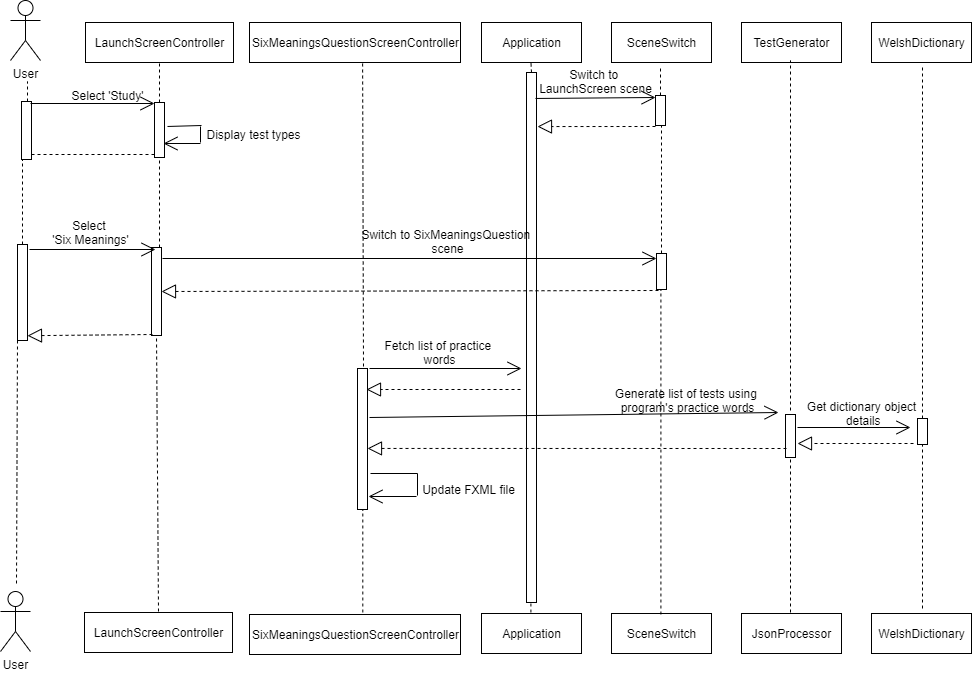

The diagram above was exported from draw.io. Its source (the exported page's mxGraphModel, read from the mxfile embedded in the PNG):
<mxGraphModel dx="2249" dy="745" grid="0" gridSize="10" guides="0" tooltips="1" connect="1" arrows="1" fold="1" page="1" pageScale="1" pageWidth="827" pageHeight="1169" math="0" shadow="0">
  <root>
    <mxCell id="0" />
    <mxCell id="1" parent="0" />
    <mxCell id="z06qdtC_r_3JbQm4cwYJ-47" value="Application" style="html=1;" parent="1" vertex="1">
      <mxGeometry x="120" y="120" width="100" height="40" as="geometry" />
    </mxCell>
    <mxCell id="z06qdtC_r_3JbQm4cwYJ-48" value="User" style="shape=umlActor;verticalLabelPosition=bottom;labelBackgroundColor=#ffffff;verticalAlign=top;html=1;" parent="1" vertex="1">
      <mxGeometry x="-361" y="689" width="30" height="60" as="geometry" />
    </mxCell>
    <mxCell id="z06qdtC_r_3JbQm4cwYJ-49" value="Application" style="html=1;" parent="1" vertex="1">
      <mxGeometry x="120" y="711" width="100" height="40" as="geometry" />
    </mxCell>
    <mxCell id="z06qdtC_r_3JbQm4cwYJ-50" value="SceneSwitch" style="html=1;" parent="1" vertex="1">
      <mxGeometry x="250" y="120" width="100" height="40" as="geometry" />
    </mxCell>
    <mxCell id="z06qdtC_r_3JbQm4cwYJ-51" value="SceneSwitch" style="html=1;" parent="1" vertex="1">
      <mxGeometry x="250" y="711" width="100" height="40" as="geometry" />
    </mxCell>
    <mxCell id="z06qdtC_r_3JbQm4cwYJ-52" value="" style="endArrow=classic;html=1;" parent="1" edge="1">
      <mxGeometry width="50" height="50" relative="1" as="geometry">
        <mxPoint x="170" y="230" as="sourcePoint" />
        <mxPoint x="170" y="230" as="targetPoint" />
      </mxGeometry>
    </mxCell>
    <mxCell id="z06qdtC_r_3JbQm4cwYJ-53" value="" style="endArrow=classic;html=1;" parent="1" edge="1">
      <mxGeometry width="50" height="50" relative="1" as="geometry">
        <mxPoint x="45" y="230" as="sourcePoint" />
        <mxPoint x="45" y="230" as="targetPoint" />
      </mxGeometry>
    </mxCell>
    <mxCell id="z06qdtC_r_3JbQm4cwYJ-54" value="TestGenerator" style="html=1;" parent="1" vertex="1">
      <mxGeometry x="380" y="120" width="100" height="40" as="geometry" />
    </mxCell>
    <mxCell id="z06qdtC_r_3JbQm4cwYJ-55" value="JsonProcessor" style="html=1;" parent="1" vertex="1">
      <mxGeometry x="380" y="711" width="100" height="40" as="geometry" />
    </mxCell>
    <mxCell id="z06qdtC_r_3JbQm4cwYJ-57" value="" style="endArrow=none;dashed=1;html=1;exitX=0.5;exitY=0;exitDx=0;exitDy=0;" parent="1" source="z06qdtC_r_3JbQm4cwYJ-58" edge="1">
      <mxGeometry width="50" height="50" relative="1" as="geometry">
        <mxPoint x="169.40999999999985" y="710" as="sourcePoint" />
        <mxPoint x="169.40999999999985" y="159" as="targetPoint" />
      </mxGeometry>
    </mxCell>
    <mxCell id="z06qdtC_r_3JbQm4cwYJ-58" value="" style="html=1;points=[];perimeter=orthogonalPerimeter;" parent="1" vertex="1">
      <mxGeometry x="165" y="170" width="10" height="530" as="geometry" />
    </mxCell>
    <mxCell id="z06qdtC_r_3JbQm4cwYJ-59" value="" style="endArrow=none;dashed=1;html=1;exitX=0.5;exitY=0;exitDx=0;exitDy=0;" parent="1" target="z06qdtC_r_3JbQm4cwYJ-58" edge="1">
      <mxGeometry width="50" height="50" relative="1" as="geometry">
        <mxPoint x="169.40999999999985" y="709.9999999999998" as="sourcePoint" />
        <mxPoint x="169.40999999999985" y="159" as="targetPoint" />
      </mxGeometry>
    </mxCell>
    <mxCell id="z06qdtC_r_3JbQm4cwYJ-62" value="" style="endArrow=none;dashed=1;html=1;exitX=0.5;exitY=0;exitDx=0;exitDy=0;" parent="1" source="_5m62iZa2DIeSfXyZ9rv-140" edge="1">
      <mxGeometry width="50" height="50" relative="1" as="geometry">
        <mxPoint x="299.40999999999985" y="712" as="sourcePoint" />
        <mxPoint x="299" y="163" as="targetPoint" />
      </mxGeometry>
    </mxCell>
    <mxCell id="z06qdtC_r_3JbQm4cwYJ-68" value="User" style="shape=umlActor;verticalLabelPosition=bottom;labelBackgroundColor=#ffffff;verticalAlign=top;html=1;" parent="1" vertex="1">
      <mxGeometry x="-351" y="98" width="30" height="60" as="geometry" />
    </mxCell>
    <mxCell id="z06qdtC_r_3JbQm4cwYJ-69" value="LaunchScreenController" style="html=1;" parent="1" vertex="1">
      <mxGeometry x="-276" y="120" width="148" height="40" as="geometry" />
    </mxCell>
    <mxCell id="_5m62iZa2DIeSfXyZ9rv-95" value="LaunchScreenController" style="html=1;" parent="1" vertex="1">
      <mxGeometry x="-277" y="710" width="148" height="40" as="geometry" />
    </mxCell>
    <mxCell id="_5m62iZa2DIeSfXyZ9rv-96" value="" style="endArrow=classic;html=1;" parent="1" edge="1">
      <mxGeometry width="50" height="50" relative="1" as="geometry">
        <mxPoint x="160" y="300" as="sourcePoint" />
        <mxPoint x="160" y="300" as="targetPoint" />
      </mxGeometry>
    </mxCell>
    <mxCell id="_5m62iZa2DIeSfXyZ9rv-133" value="WelshDictionary" style="html=1;" parent="1" vertex="1">
      <mxGeometry x="510" y="711" width="100" height="40" as="geometry" />
    </mxCell>
    <mxCell id="_5m62iZa2DIeSfXyZ9rv-134" value="WelshDictionary" style="html=1;" parent="1" vertex="1">
      <mxGeometry x="510" y="120" width="100" height="40" as="geometry" />
    </mxCell>
    <mxCell id="_5m62iZa2DIeSfXyZ9rv-140" value="" style="html=1;points=[];perimeter=orthogonalPerimeter;" parent="1" vertex="1">
      <mxGeometry x="294" y="193" width="10" height="30" as="geometry" />
    </mxCell>
    <mxCell id="_5m62iZa2DIeSfXyZ9rv-141" value="" style="endArrow=none;dashed=1;html=1;exitX=0.5;exitY=0;exitDx=0;exitDy=0;" parent="1" source="_5m62iZa2DIeSfXyZ9rv-197" target="_5m62iZa2DIeSfXyZ9rv-140" edge="1">
      <mxGeometry width="50" height="50" relative="1" as="geometry">
        <mxPoint x="299.40999999999985" y="712" as="sourcePoint" />
        <mxPoint x="299" y="163" as="targetPoint" />
      </mxGeometry>
    </mxCell>
    <mxCell id="_5m62iZa2DIeSfXyZ9rv-142" value="Switch to &lt;br&gt;LaunchScreen scene" style="text;html=1;align=center;verticalAlign=middle;resizable=0;points=[];autosize=1;" parent="1" vertex="1">
      <mxGeometry x="172" y="163" width="123" height="32" as="geometry" />
    </mxCell>
    <mxCell id="_5m62iZa2DIeSfXyZ9rv-143" value="" style="endArrow=block;dashed=1;endFill=0;endSize=12;html=1;entryX=1.1;entryY=0.102;entryDx=0;entryDy=0;entryPerimeter=0;" parent="1" target="z06qdtC_r_3JbQm4cwYJ-58" edge="1">
      <mxGeometry width="160" relative="1" as="geometry">
        <mxPoint x="294" y="224" as="sourcePoint" />
        <mxPoint x="454" y="224" as="targetPoint" />
      </mxGeometry>
    </mxCell>
    <mxCell id="_5m62iZa2DIeSfXyZ9rv-162" value="" style="endArrow=none;dashed=1;html=1;entryX=0.5;entryY=1;entryDx=0;entryDy=0;" parent="1" source="_5m62iZa2DIeSfXyZ9rv-175" target="z06qdtC_r_3JbQm4cwYJ-69" edge="1">
      <mxGeometry width="50" height="50" relative="1" as="geometry">
        <mxPoint x="-203" y="709" as="sourcePoint" />
        <mxPoint x="-76" y="659" as="targetPoint" />
      </mxGeometry>
    </mxCell>
    <mxCell id="_5m62iZa2DIeSfXyZ9rv-163" value="SixMeaningsQuestionScreenController" style="html=1;" parent="1" vertex="1">
      <mxGeometry x="-112" y="120" width="211" height="40" as="geometry" />
    </mxCell>
    <mxCell id="_5m62iZa2DIeSfXyZ9rv-164" value="SixMeaningsQuestionScreenController" style="html=1;" parent="1" vertex="1">
      <mxGeometry x="-112" y="712" width="211" height="40" as="geometry" />
    </mxCell>
    <mxCell id="_5m62iZa2DIeSfXyZ9rv-168" value="" style="endArrow=none;dashed=1;html=1;" parent="1" source="_5m62iZa2DIeSfXyZ9rv-211" edge="1">
      <mxGeometry width="50" height="50" relative="1" as="geometry">
        <mxPoint x="561" y="706" as="sourcePoint" />
        <mxPoint x="561" y="162" as="targetPoint" />
      </mxGeometry>
    </mxCell>
    <mxCell id="_5m62iZa2DIeSfXyZ9rv-169" value="" style="endArrow=none;dashed=1;html=1;" parent="1" edge="1">
      <mxGeometry width="50" height="50" relative="1" as="geometry">
        <mxPoint x="429" y="508" as="sourcePoint" />
        <mxPoint x="429" y="158" as="targetPoint" />
      </mxGeometry>
    </mxCell>
    <mxCell id="_5m62iZa2DIeSfXyZ9rv-170" value="" style="endArrow=none;dashed=1;html=1;" parent="1" source="_5m62iZa2DIeSfXyZ9rv-172" edge="1">
      <mxGeometry width="50" height="50" relative="1" as="geometry">
        <mxPoint x="-345" y="681" as="sourcePoint" />
        <mxPoint x="-334" y="179" as="targetPoint" />
      </mxGeometry>
    </mxCell>
    <mxCell id="_5m62iZa2DIeSfXyZ9rv-172" value="" style="html=1;points=[];perimeter=orthogonalPerimeter;" parent="1" vertex="1">
      <mxGeometry x="-340" y="199" width="10" height="58" as="geometry" />
    </mxCell>
    <mxCell id="_5m62iZa2DIeSfXyZ9rv-173" value="" style="endArrow=none;dashed=1;html=1;" parent="1" source="_5m62iZa2DIeSfXyZ9rv-185" target="_5m62iZa2DIeSfXyZ9rv-172" edge="1">
      <mxGeometry width="50" height="50" relative="1" as="geometry">
        <mxPoint x="-345" y="681" as="sourcePoint" />
        <mxPoint x="-334" y="179" as="targetPoint" />
      </mxGeometry>
    </mxCell>
    <mxCell id="_5m62iZa2DIeSfXyZ9rv-174" value="" style="endArrow=open;endFill=1;endSize=12;html=1;" parent="1" target="_5m62iZa2DIeSfXyZ9rv-175" edge="1">
      <mxGeometry width="160" relative="1" as="geometry">
        <mxPoint x="-331" y="201" as="sourcePoint" />
        <mxPoint x="-211" y="201" as="targetPoint" />
      </mxGeometry>
    </mxCell>
    <mxCell id="_5m62iZa2DIeSfXyZ9rv-175" value="" style="html=1;points=[];perimeter=orthogonalPerimeter;" parent="1" vertex="1">
      <mxGeometry x="-207" y="200" width="10" height="55" as="geometry" />
    </mxCell>
    <mxCell id="_5m62iZa2DIeSfXyZ9rv-176" value="" style="endArrow=none;dashed=1;html=1;entryX=0.5;entryY=1;entryDx=0;entryDy=0;" parent="1" source="_5m62iZa2DIeSfXyZ9rv-188" target="_5m62iZa2DIeSfXyZ9rv-175" edge="1">
      <mxGeometry width="50" height="50" relative="1" as="geometry">
        <mxPoint x="-203" y="709" as="sourcePoint" />
        <mxPoint x="-202" y="160" as="targetPoint" />
      </mxGeometry>
    </mxCell>
    <mxCell id="_5m62iZa2DIeSfXyZ9rv-177" value="" style="endArrow=open;endFill=1;endSize=12;html=1;" parent="1" edge="1">
      <mxGeometry width="160" relative="1" as="geometry">
        <mxPoint x="-161" y="241" as="sourcePoint" />
        <mxPoint x="-198" y="241" as="targetPoint" />
      </mxGeometry>
    </mxCell>
    <mxCell id="_5m62iZa2DIeSfXyZ9rv-179" value="" style="endArrow=none;html=1;" parent="1" edge="1">
      <mxGeometry width="50" height="50" relative="1" as="geometry">
        <mxPoint x="-161" y="240" as="sourcePoint" />
        <mxPoint x="-161" y="224" as="targetPoint" />
      </mxGeometry>
    </mxCell>
    <mxCell id="_5m62iZa2DIeSfXyZ9rv-180" value="" style="endArrow=none;html=1;exitX=1.3;exitY=0.436;exitDx=0;exitDy=0;exitPerimeter=0;" parent="1" source="_5m62iZa2DIeSfXyZ9rv-175" edge="1">
      <mxGeometry width="50" height="50" relative="1" as="geometry">
        <mxPoint x="-210" y="273" as="sourcePoint" />
        <mxPoint x="-160" y="223" as="targetPoint" />
      </mxGeometry>
    </mxCell>
    <mxCell id="_5m62iZa2DIeSfXyZ9rv-181" value="Display test types" style="text;html=1;align=center;verticalAlign=middle;resizable=0;points=[];autosize=1;" parent="1" vertex="1">
      <mxGeometry x="-160" y="223" width="104" height="18" as="geometry" />
    </mxCell>
    <mxCell id="_5m62iZa2DIeSfXyZ9rv-182" value="Select 'Study'" style="text;html=1;align=center;verticalAlign=middle;resizable=0;points=[];autosize=1;" parent="1" vertex="1">
      <mxGeometry x="-295" y="184" width="82" height="18" as="geometry" />
    </mxCell>
    <mxCell id="_5m62iZa2DIeSfXyZ9rv-183" value="" style="endArrow=none;dashed=1;html=1;" parent="1" source="_5m62iZa2DIeSfXyZ9rv-172" edge="1">
      <mxGeometry width="50" height="50" relative="1" as="geometry">
        <mxPoint x="-257" y="302" as="sourcePoint" />
        <mxPoint x="-207" y="252" as="targetPoint" />
      </mxGeometry>
    </mxCell>
    <mxCell id="_5m62iZa2DIeSfXyZ9rv-185" value="" style="html=1;points=[];perimeter=orthogonalPerimeter;" parent="1" vertex="1">
      <mxGeometry x="-344" y="342" width="10" height="96" as="geometry" />
    </mxCell>
    <mxCell id="_5m62iZa2DIeSfXyZ9rv-186" value="" style="endArrow=none;dashed=1;html=1;" parent="1" target="_5m62iZa2DIeSfXyZ9rv-185" edge="1">
      <mxGeometry width="50" height="50" relative="1" as="geometry">
        <mxPoint x="-345" y="681" as="sourcePoint" />
        <mxPoint x="-340" y="257" as="targetPoint" />
      </mxGeometry>
    </mxCell>
    <mxCell id="_5m62iZa2DIeSfXyZ9rv-188" value="" style="html=1;points=[];perimeter=orthogonalPerimeter;" parent="1" vertex="1">
      <mxGeometry x="-210" y="345" width="10" height="88" as="geometry" />
    </mxCell>
    <mxCell id="_5m62iZa2DIeSfXyZ9rv-189" value="" style="endArrow=none;dashed=1;html=1;entryX=0.5;entryY=1;entryDx=0;entryDy=0;" parent="1" target="_5m62iZa2DIeSfXyZ9rv-188" edge="1">
      <mxGeometry width="50" height="50" relative="1" as="geometry">
        <mxPoint x="-203" y="709" as="sourcePoint" />
        <mxPoint x="-202" y="255" as="targetPoint" />
      </mxGeometry>
    </mxCell>
    <mxCell id="_5m62iZa2DIeSfXyZ9rv-191" value="" style="endArrow=open;endFill=1;endSize=12;html=1;" parent="1" edge="1">
      <mxGeometry width="160" relative="1" as="geometry">
        <mxPoint x="-332" y="347" as="sourcePoint" />
        <mxPoint x="-206" y="347" as="targetPoint" />
      </mxGeometry>
    </mxCell>
    <mxCell id="_5m62iZa2DIeSfXyZ9rv-192" value="Select &lt;br&gt;'Six Meanings'" style="text;html=1;align=center;verticalAlign=middle;resizable=0;points=[];autosize=1;" parent="1" vertex="1">
      <mxGeometry x="-315" y="314" width="87" height="32" as="geometry" />
    </mxCell>
    <mxCell id="_5m62iZa2DIeSfXyZ9rv-195" value="" style="endArrow=open;endFill=1;endSize=12;html=1;" parent="1" target="_5m62iZa2DIeSfXyZ9rv-197" edge="1">
      <mxGeometry width="160" relative="1" as="geometry">
        <mxPoint x="-199" y="356" as="sourcePoint" />
        <mxPoint x="160" y="356" as="targetPoint" />
      </mxGeometry>
    </mxCell>
    <mxCell id="_5m62iZa2DIeSfXyZ9rv-197" value="" style="html=1;points=[];perimeter=orthogonalPerimeter;" parent="1" vertex="1">
      <mxGeometry x="295" y="351" width="10" height="36" as="geometry" />
    </mxCell>
    <mxCell id="_5m62iZa2DIeSfXyZ9rv-198" value="" style="endArrow=none;dashed=1;html=1;exitX=0.5;exitY=0;exitDx=0;exitDy=0;" parent="1" target="_5m62iZa2DIeSfXyZ9rv-197" edge="1">
      <mxGeometry width="50" height="50" relative="1" as="geometry">
        <mxPoint x="299.40999999999985" y="712" as="sourcePoint" />
        <mxPoint x="299.40999999999985" y="223" as="targetPoint" />
      </mxGeometry>
    </mxCell>
    <mxCell id="_5m62iZa2DIeSfXyZ9rv-199" value="Switch to SixMeaningsQuestion&amp;nbsp;&lt;br&gt;scene" style="text;html=1;align=center;verticalAlign=middle;resizable=0;points=[];autosize=1;" parent="1" vertex="1">
      <mxGeometry x="-5" y="323" width="182" height="32" as="geometry" />
    </mxCell>
    <mxCell id="_5m62iZa2DIeSfXyZ9rv-200" value="" style="endArrow=block;dashed=1;endFill=0;endSize=12;html=1;entryX=1;entryY=0.5;entryDx=0;entryDy=0;entryPerimeter=0;" parent="1" target="_5m62iZa2DIeSfXyZ9rv-188" edge="1">
      <mxGeometry width="160" relative="1" as="geometry">
        <mxPoint x="297" y="388" as="sourcePoint" />
        <mxPoint x="457" y="388" as="targetPoint" />
      </mxGeometry>
    </mxCell>
    <mxCell id="_5m62iZa2DIeSfXyZ9rv-201" value="" style="endArrow=block;dashed=1;endFill=0;endSize=12;html=1;entryX=1;entryY=0.95;entryDx=0;entryDy=0;entryPerimeter=0;" parent="1" target="_5m62iZa2DIeSfXyZ9rv-185" edge="1">
      <mxGeometry width="160" relative="1" as="geometry">
        <mxPoint x="-209" y="432" as="sourcePoint" />
        <mxPoint x="-49" y="432" as="targetPoint" />
      </mxGeometry>
    </mxCell>
    <mxCell id="_5m62iZa2DIeSfXyZ9rv-202" value="" style="html=1;points=[];perimeter=orthogonalPerimeter;" parent="1" vertex="1">
      <mxGeometry x="-4" y="466" width="10" height="141" as="geometry" />
    </mxCell>
    <mxCell id="_5m62iZa2DIeSfXyZ9rv-203" value="" style="endArrow=none;dashed=1;html=1;exitX=0.537;exitY=-0.05;exitDx=0;exitDy=0;exitPerimeter=0;" parent="1" source="_5m62iZa2DIeSfXyZ9rv-164" target="_5m62iZa2DIeSfXyZ9rv-202" edge="1">
      <mxGeometry width="50" height="50" relative="1" as="geometry">
        <mxPoint x="-1.0630000000001019" y="710" as="sourcePoint" />
        <mxPoint x="4" y="160" as="targetPoint" />
      </mxGeometry>
    </mxCell>
    <mxCell id="_5m62iZa2DIeSfXyZ9rv-204" value="" style="endArrow=open;endFill=1;endSize=12;html=1;" parent="1" edge="1">
      <mxGeometry width="160" relative="1" as="geometry">
        <mxPoint x="8" y="466" as="sourcePoint" />
        <mxPoint x="160" y="466" as="targetPoint" />
      </mxGeometry>
    </mxCell>
    <mxCell id="_5m62iZa2DIeSfXyZ9rv-205" value="Fetch list of practice&amp;nbsp;&lt;br&gt;words" style="text;html=1;align=center;verticalAlign=middle;resizable=0;points=[];autosize=1;" parent="1" vertex="1">
      <mxGeometry x="18" y="434" width="120" height="32" as="geometry" />
    </mxCell>
    <mxCell id="_5m62iZa2DIeSfXyZ9rv-208" value="" style="endArrow=none;dashed=1;html=1;" parent="1" source="_5m62iZa2DIeSfXyZ9rv-219" edge="1">
      <mxGeometry width="50" height="50" relative="1" as="geometry">
        <mxPoint x="429" y="710" as="sourcePoint" />
        <mxPoint x="429" y="528" as="targetPoint" />
      </mxGeometry>
    </mxCell>
    <mxCell id="_5m62iZa2DIeSfXyZ9rv-209" value="Generate list of tests using &lt;br&gt;program's practice words" style="text;html=1;align=center;verticalAlign=middle;resizable=0;points=[];autosize=1;" parent="1" vertex="1">
      <mxGeometry x="250" y="482" width="152" height="32" as="geometry" />
    </mxCell>
    <mxCell id="_5m62iZa2DIeSfXyZ9rv-210" value="" style="endArrow=open;endFill=1;endSize=12;html=1;" parent="1" edge="1">
      <mxGeometry width="160" relative="1" as="geometry">
        <mxPoint x="436" y="525" as="sourcePoint" />
        <mxPoint x="549" y="525" as="targetPoint" />
      </mxGeometry>
    </mxCell>
    <mxCell id="_5m62iZa2DIeSfXyZ9rv-213" value="Get dictionary object&lt;br&gt;&amp;nbsp;details" style="text;html=1;align=center;verticalAlign=middle;resizable=0;points=[];autosize=1;" parent="1" vertex="1">
      <mxGeometry x="440" y="495" width="119" height="32" as="geometry" />
    </mxCell>
    <mxCell id="_5m62iZa2DIeSfXyZ9rv-215" value="" style="endArrow=block;dashed=1;endFill=0;endSize=12;html=1;" parent="1" edge="1">
      <mxGeometry width="160" relative="1" as="geometry">
        <mxPoint x="159" y="487" as="sourcePoint" />
        <mxPoint x="5" y="487" as="targetPoint" />
      </mxGeometry>
    </mxCell>
    <mxCell id="_5m62iZa2DIeSfXyZ9rv-217" value="" style="endArrow=open;endFill=1;endSize=12;html=1;" parent="1" edge="1">
      <mxGeometry width="160" relative="1" as="geometry">
        <mxPoint x="8" y="515" as="sourcePoint" />
        <mxPoint x="417" y="510" as="targetPoint" />
      </mxGeometry>
    </mxCell>
    <mxCell id="_5m62iZa2DIeSfXyZ9rv-211" value="" style="html=1;points=[];perimeter=orthogonalPerimeter;" parent="1" vertex="1">
      <mxGeometry x="556" y="516" width="10" height="26" as="geometry" />
    </mxCell>
    <mxCell id="_5m62iZa2DIeSfXyZ9rv-218" value="" style="endArrow=none;dashed=1;html=1;" parent="1" target="_5m62iZa2DIeSfXyZ9rv-211" edge="1">
      <mxGeometry width="50" height="50" relative="1" as="geometry">
        <mxPoint x="561" y="706" as="sourcePoint" />
        <mxPoint x="561" y="162" as="targetPoint" />
      </mxGeometry>
    </mxCell>
    <mxCell id="_5m62iZa2DIeSfXyZ9rv-219" value="" style="html=1;points=[];perimeter=orthogonalPerimeter;" parent="1" vertex="1">
      <mxGeometry x="424" y="512" width="10" height="43" as="geometry" />
    </mxCell>
    <mxCell id="_5m62iZa2DIeSfXyZ9rv-220" value="" style="endArrow=none;dashed=1;html=1;" parent="1" target="_5m62iZa2DIeSfXyZ9rv-219" edge="1">
      <mxGeometry width="50" height="50" relative="1" as="geometry">
        <mxPoint x="429" y="710" as="sourcePoint" />
        <mxPoint x="429" y="528" as="targetPoint" />
      </mxGeometry>
    </mxCell>
    <mxCell id="_5m62iZa2DIeSfXyZ9rv-221" value="" style="endArrow=block;dashed=1;endFill=0;endSize=12;html=1;" parent="1" edge="1">
      <mxGeometry width="160" relative="1" as="geometry">
        <mxPoint x="552" y="541" as="sourcePoint" />
        <mxPoint x="436" y="541" as="targetPoint" />
      </mxGeometry>
    </mxCell>
    <mxCell id="_5m62iZa2DIeSfXyZ9rv-222" value="" style="endArrow=block;dashed=1;endFill=0;endSize=12;html=1;entryX=1;entryY=0.567;entryDx=0;entryDy=0;entryPerimeter=0;" parent="1" target="_5m62iZa2DIeSfXyZ9rv-202" edge="1">
      <mxGeometry width="160" relative="1" as="geometry">
        <mxPoint x="425" y="546" as="sourcePoint" />
        <mxPoint x="585" y="546" as="targetPoint" />
      </mxGeometry>
    </mxCell>
    <mxCell id="_5m62iZa2DIeSfXyZ9rv-223" value="" style="endArrow=open;endFill=1;endSize=12;html=1;" parent="1" edge="1">
      <mxGeometry width="160" relative="1" as="geometry">
        <mxPoint x="55" y="594" as="sourcePoint" />
        <mxPoint x="7" y="594" as="targetPoint" />
      </mxGeometry>
    </mxCell>
    <mxCell id="_5m62iZa2DIeSfXyZ9rv-224" value="" style="endArrow=none;html=1;" parent="1" edge="1">
      <mxGeometry width="50" height="50" relative="1" as="geometry">
        <mxPoint x="56" y="593" as="sourcePoint" />
        <mxPoint x="56" y="571" as="targetPoint" />
      </mxGeometry>
    </mxCell>
    <mxCell id="_5m62iZa2DIeSfXyZ9rv-225" value="" style="endArrow=none;html=1;" parent="1" edge="1">
      <mxGeometry width="50" height="50" relative="1" as="geometry">
        <mxPoint x="9" y="571" as="sourcePoint" />
        <mxPoint x="56" y="571" as="targetPoint" />
      </mxGeometry>
    </mxCell>
    <mxCell id="_5m62iZa2DIeSfXyZ9rv-226" value="Update FXML file" style="text;html=1;align=center;verticalAlign=middle;resizable=0;points=[];autosize=1;" parent="1" vertex="1">
      <mxGeometry x="56" y="578" width="102" height="18" as="geometry" />
    </mxCell>
    <mxCell id="xXLqBNpCuUa-nEl95XJb-1" value="" style="endArrow=none;dashed=1;html=1;entryX=0.536;entryY=0.975;entryDx=0;entryDy=0;entryPerimeter=0;" parent="1" target="_5m62iZa2DIeSfXyZ9rv-163" edge="1">
      <mxGeometry width="50" height="50" relative="1" as="geometry">
        <mxPoint x="2" y="464" as="sourcePoint" />
        <mxPoint x="52" y="414" as="targetPoint" />
      </mxGeometry>
    </mxCell>
    <mxCell id="sgJX62Hv73n4mqaX4LUl-2" value="" style="endArrow=open;endFill=1;endSize=12;html=1;exitX=0.9;exitY=0.049;exitDx=0;exitDy=0;exitPerimeter=0;" edge="1" parent="1" source="z06qdtC_r_3JbQm4cwYJ-58">
      <mxGeometry width="160" relative="1" as="geometry">
        <mxPoint x="134" y="195" as="sourcePoint" />
        <mxPoint x="294" y="195" as="targetPoint" />
      </mxGeometry>
    </mxCell>
  </root>
</mxGraphModel>